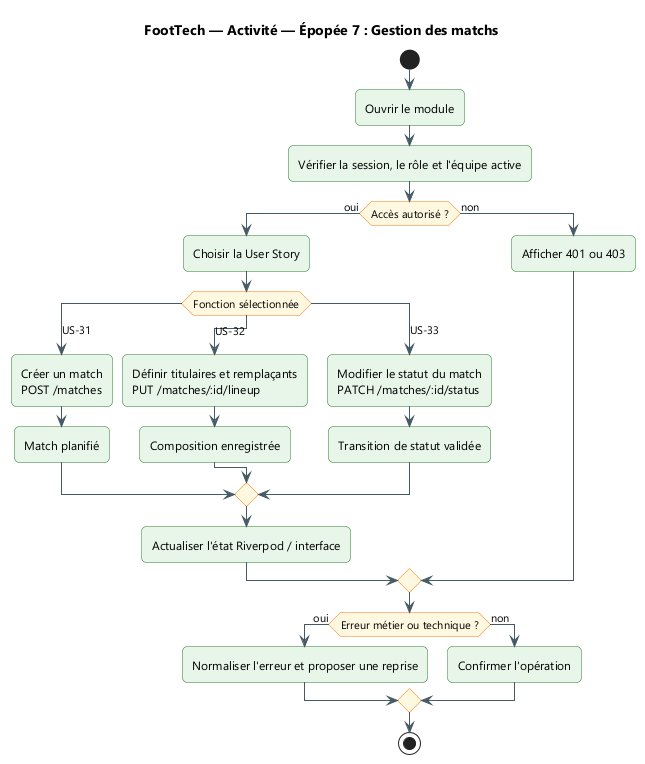

The diagram above was rendered by PlantUML. Its source (embedded in the PNG):
@startuml
title FootTech — Activité — Épopée 7 : Gestion des matchs
skinparam backgroundColor #FFFFFF
skinparam defaultFontName "Segoe UI"
skinparam shadowing false
skinparam ArrowColor #455A64
skinparam packageStyle rectangle
skinparam roundcorner 10

skinparam ActivityBackgroundColor #E8F5E9
skinparam ActivityBorderColor #2E7D32
skinparam ActivityDiamondBackgroundColor #FFF8E1
skinparam ActivityDiamondBorderColor #F57F17
start
:Ouvrir le module;
:Vérifier la session, le rôle et l'équipe active;
if (Accès autorisé ?) then (oui)
  :Choisir la User Story;
  switch (Fonction sélectionnée)
  case (US-31)
    :Créer un match\nPOST /matches;
    :Match planifié;
  case (US-32)
    :Définir titulaires et remplaçants\nPUT /matches/:id/lineup;
    :Composition enregistrée;
  case (US-33)
    :Modifier le statut du match\nPATCH /matches/:id/status;
    :Transition de statut validée;
  endswitch
  :Actualiser l'état Riverpod / interface;
else (non)
  :Afficher 401 ou 403;
endif
if (Erreur métier ou technique ?) then (oui)
  :Normaliser l'erreur et proposer une reprise;
else (non)
  :Confirmer l'opération;
endif
stop
@enduml